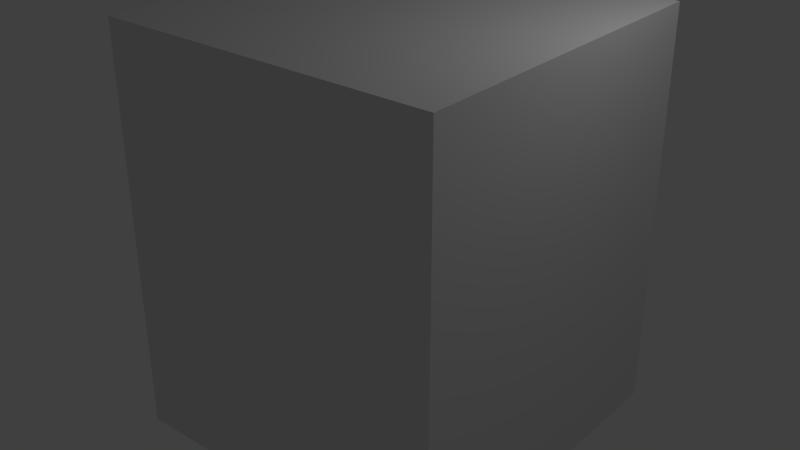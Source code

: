 # Source: cube_ship.blend  (saved by Blender 2.76.0; exported with 4.5.12 LTS)
import bpy
from mathutils import Matrix  # noqa: F401  (used for matrix-valued properties, if any)

bpy.ops.wm.read_factory_settings(use_empty=True)
scene = bpy.context.scene
scene.name = 'Scene'

# ---- collections
col_collection_1 = bpy.data.collections.new('Collection 1'); scene.collection.children.link(col_collection_1)

# ---- materials (node trees are filled in below, after node groups)
mat_material = bpy.data.materials.new('Material')
mat_material.alpha_threshold = 0.0
mat_material.use_transparent_shadow = False
mat_material.roughness = 0.5
mat_material.line_color = (0.0, 0.0, 0.0, 1.0)

# ---- material node trees

# ---- world
world_world = bpy.data.worlds.new('World'); scene.world = world_world
world_world.color = (0.05088, 0.05088, 0.05088)
world_world.use_sun_shadow = False
world_world.sun_shadow_jitter_overblur = 0.0
world_world.cycles.sampling_method = 'MANUAL'
world_world.cycles.sample_map_resolution = 256

# ---- lights
light_lamp = bpy.data.lights.new('Lamp', 'POINT')
light_lamp.transmission_factor = 0.0
light_lamp.cutoff_distance = 30.0
light_lamp.energy = 100.0
light_lamp.shadow_buffer_clip_start = 1.001
light_lamp.shadow_soft_size = 0.1
light_lamp.shadow_maximum_resolution = 0.006
light_lamp.use_absolute_resolution = True
light_lamp.cycles.use_multiple_importance_sampling = False

# ---- meshes
me_cube = bpy.data.meshes.new('Cube')
me_cube.from_pydata([(2.5, 2.5, -3.0), (2.5, -2.5, -3.0), (-2.5, -2.5, -3.0), (-2.5, 2.5, -3.0), (2.5, 2.5, 3.0), (2.5, -2.5, 3.0), (-2.5, -2.5, 3.0), (-2.5, 2.5, 3.0)], [], [(0, 1, 2, 3), (4, 7, 6, 5), (0, 4, 5, 1), (1, 5, 6, 2), (2, 6, 7, 3), (4, 0, 3, 7)])
me_cube.materials.append(mat_material)
me_cube.use_remesh_preserve_volume = False
me_cube.use_remesh_preserve_attributes = False
me_cube.use_mirror_vertex_groups = False
me_cube.update()

# ---- objects
ob_cube = bpy.data.objects.new('Cube', me_cube)
ob_lamp = bpy.data.objects.new('Lamp', light_lamp)

# ---- transforms, parenting, visibility, modifiers, constraints
ob_cube.location = (0.0, 0.0, 0.0)
ob_cube.lock_rotations_4d = False
ob_cube.empty_display_type = 'ARROWS'
ob_cube.lineart.crease_threshold = 0.0
ob_lamp.location = (4.076, 1.005, 5.904)
ob_lamp.rotation_euler = (0.6503, 0.05522, 1.866)
ob_lamp.lock_rotations_4d = False
ob_lamp.empty_display_type = 'ARROWS'
ob_lamp.color = (0.0, 0.0, 0.0, 0.0)
ob_lamp.lineart.crease_threshold = 0.0

# ---- collection membership
col_collection_1.objects.link(ob_cube)
col_collection_1.objects.link(ob_lamp)

# ---- scene / render settings (as saved in the file)
scene.frame_start = 1; scene.frame_end = 250; scene.frame_set(1)
scene.render.engine = 'BLENDER_EEVEE_NEXT'
scene.render.resolution_percentage = 50
scene.render.dither_intensity = 0.0
scene.cycles.use_denoising = False
scene.cycles.samples = 10
scene.cycles.sampling_pattern = 'TABULATED_SOBOL'
scene.cycles.light_sampling_threshold = 0.0
scene.cycles.use_adaptive_sampling = False
scene.cycles.use_light_tree = False
scene.cycles.blur_glossy = 0.0
scene.cycles.pixel_filter_type = 'GAUSSIAN'
scene.cycles.sample_clamp_indirect = 0.0
scene.view_settings.view_transform = 'Standard'
bpy.context.view_layer.update()

# ---- added for rendering (the .blend has no active camera): camera
cam_auto = bpy.data.cameras.new('AutoCamera')
cam_auto.lens = 50.0
cam_auto.sensor_width = 36.0
cam_auto.clip_end = 1000.0
ob_auto_camera = bpy.data.objects.new('AutoCamera', cam_auto)
scene.collection.objects.link(ob_auto_camera)
ob_auto_camera.location = (8.58018, -10.2962, 6.86414)
ob_auto_camera.rotation_euler = (1.09748, -7.21219e-08, 0.694738)
scene.camera = ob_auto_camera
bpy.context.view_layer.update()
